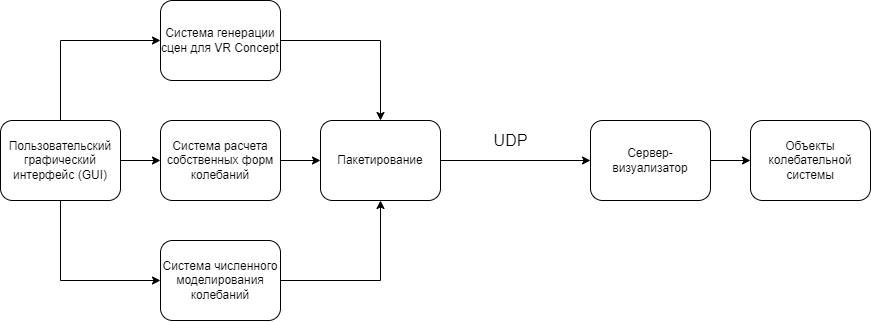

The diagram above was exported from draw.io. Its source (the exported page's mxGraphModel, read from the mxfile embedded in the PNG):
<mxGraphModel dx="1806" dy="572" grid="1" gridSize="10" guides="1" tooltips="1" connect="1" arrows="1" fold="1" page="1" pageScale="1" pageWidth="827" pageHeight="1169" math="0" shadow="0">
  <root>
    <mxCell id="0" />
    <mxCell id="1" parent="0" />
    <mxCell id="wwvJh6jcp0jS9Wcdvhzp-3" style="edgeStyle=orthogonalEdgeStyle;rounded=0;orthogonalLoop=1;jettySize=auto;html=1;" edge="1" parent="1" source="wwvJh6jcp0jS9Wcdvhzp-1" target="wwvJh6jcp0jS9Wcdvhzp-2">
      <mxGeometry relative="1" as="geometry">
        <Array as="points">
          <mxPoint y="210" />
        </Array>
      </mxGeometry>
    </mxCell>
    <mxCell id="wwvJh6jcp0jS9Wcdvhzp-5" style="edgeStyle=orthogonalEdgeStyle;rounded=0;orthogonalLoop=1;jettySize=auto;html=1;" edge="1" parent="1" source="wwvJh6jcp0jS9Wcdvhzp-1" target="wwvJh6jcp0jS9Wcdvhzp-4">
      <mxGeometry relative="1" as="geometry" />
    </mxCell>
    <mxCell id="wwvJh6jcp0jS9Wcdvhzp-7" style="edgeStyle=orthogonalEdgeStyle;rounded=0;orthogonalLoop=1;jettySize=auto;html=1;" edge="1" parent="1" source="wwvJh6jcp0jS9Wcdvhzp-1" target="wwvJh6jcp0jS9Wcdvhzp-6">
      <mxGeometry relative="1" as="geometry">
        <Array as="points">
          <mxPoint y="450" />
        </Array>
      </mxGeometry>
    </mxCell>
    <mxCell id="wwvJh6jcp0jS9Wcdvhzp-1" value="Пользовательский графический интерфейс (GUI)" style="rounded=1;whiteSpace=wrap;html=1;" vertex="1" parent="1">
      <mxGeometry x="-60" y="290" width="120" height="80" as="geometry" />
    </mxCell>
    <mxCell id="wwvJh6jcp0jS9Wcdvhzp-10" style="edgeStyle=orthogonalEdgeStyle;rounded=0;orthogonalLoop=1;jettySize=auto;html=1;" edge="1" parent="1" source="wwvJh6jcp0jS9Wcdvhzp-2" target="wwvJh6jcp0jS9Wcdvhzp-8">
      <mxGeometry relative="1" as="geometry" />
    </mxCell>
    <mxCell id="wwvJh6jcp0jS9Wcdvhzp-2" value="Система генерации сцен для VR Concept" style="rounded=1;whiteSpace=wrap;html=1;" vertex="1" parent="1">
      <mxGeometry x="100" y="170" width="120" height="80" as="geometry" />
    </mxCell>
    <mxCell id="wwvJh6jcp0jS9Wcdvhzp-9" style="edgeStyle=orthogonalEdgeStyle;rounded=0;orthogonalLoop=1;jettySize=auto;html=1;" edge="1" parent="1" source="wwvJh6jcp0jS9Wcdvhzp-4" target="wwvJh6jcp0jS9Wcdvhzp-8">
      <mxGeometry relative="1" as="geometry" />
    </mxCell>
    <mxCell id="wwvJh6jcp0jS9Wcdvhzp-4" value="Система расчета собственных форм колебаний" style="rounded=1;whiteSpace=wrap;html=1;" vertex="1" parent="1">
      <mxGeometry x="100" y="290" width="120" height="80" as="geometry" />
    </mxCell>
    <mxCell id="wwvJh6jcp0jS9Wcdvhzp-11" style="edgeStyle=orthogonalEdgeStyle;rounded=0;orthogonalLoop=1;jettySize=auto;html=1;" edge="1" parent="1" source="wwvJh6jcp0jS9Wcdvhzp-6" target="wwvJh6jcp0jS9Wcdvhzp-8">
      <mxGeometry relative="1" as="geometry" />
    </mxCell>
    <mxCell id="wwvJh6jcp0jS9Wcdvhzp-6" value="Система численного моделирования колебаний" style="rounded=1;whiteSpace=wrap;html=1;" vertex="1" parent="1">
      <mxGeometry x="100" y="410" width="120" height="80" as="geometry" />
    </mxCell>
    <mxCell id="wwvJh6jcp0jS9Wcdvhzp-13" style="edgeStyle=orthogonalEdgeStyle;rounded=0;orthogonalLoop=1;jettySize=auto;html=1;" edge="1" parent="1" source="wwvJh6jcp0jS9Wcdvhzp-8" target="wwvJh6jcp0jS9Wcdvhzp-12">
      <mxGeometry relative="1" as="geometry" />
    </mxCell>
    <mxCell id="wwvJh6jcp0jS9Wcdvhzp-17" value="&lt;font style=&quot;font-size: 16px;&quot;&gt;UDP&lt;/font&gt;" style="edgeLabel;html=1;align=center;verticalAlign=middle;resizable=0;points=[];" vertex="1" connectable="0" parent="wwvJh6jcp0jS9Wcdvhzp-13">
      <mxGeometry x="-0.1378" y="-3" relative="1" as="geometry">
        <mxPoint x="5" y="-23" as="offset" />
      </mxGeometry>
    </mxCell>
    <mxCell id="wwvJh6jcp0jS9Wcdvhzp-8" value="Пакетирование" style="rounded=1;whiteSpace=wrap;html=1;" vertex="1" parent="1">
      <mxGeometry x="260" y="290" width="120" height="80" as="geometry" />
    </mxCell>
    <mxCell id="wwvJh6jcp0jS9Wcdvhzp-16" style="edgeStyle=orthogonalEdgeStyle;rounded=0;orthogonalLoop=1;jettySize=auto;html=1;" edge="1" parent="1" source="wwvJh6jcp0jS9Wcdvhzp-12" target="wwvJh6jcp0jS9Wcdvhzp-15">
      <mxGeometry relative="1" as="geometry" />
    </mxCell>
    <mxCell id="wwvJh6jcp0jS9Wcdvhzp-12" value="Сервер-визуализатор" style="rounded=1;whiteSpace=wrap;html=1;" vertex="1" parent="1">
      <mxGeometry x="530" y="290" width="120" height="80" as="geometry" />
    </mxCell>
    <mxCell id="wwvJh6jcp0jS9Wcdvhzp-15" value="Объекты колебательной системы" style="rounded=1;whiteSpace=wrap;html=1;" vertex="1" parent="1">
      <mxGeometry x="690" y="290" width="120" height="80" as="geometry" />
    </mxCell>
  </root>
</mxGraphModel>